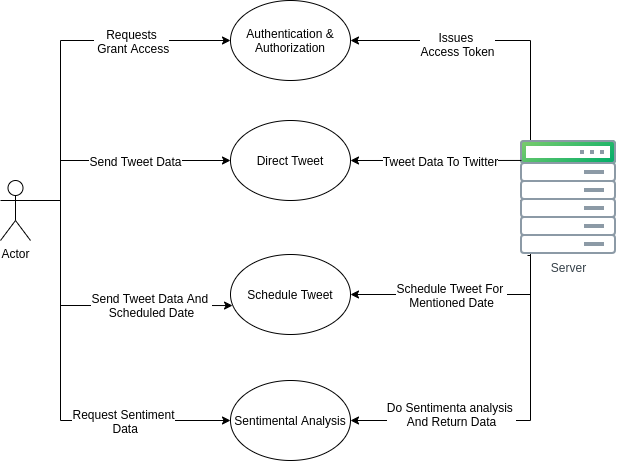

The diagram above was exported from draw.io. Its source (the exported page's mxGraphModel, read from the mxfile embedded in the PNG):
<mxGraphModel dx="868" dy="509" grid="1" gridSize="10" guides="1" tooltips="1" connect="1" arrows="1" fold="1" page="1" pageScale="1" pageWidth="827" pageHeight="1169" math="0" shadow="0">
  <root>
    <mxCell id="0" />
    <mxCell id="1" parent="0" />
    <mxCell id="sv7a6MG3JuH4QQT9cJGs-31" style="edgeStyle=orthogonalEdgeStyle;rounded=0;orthogonalLoop=1;jettySize=auto;html=1;exitX=1;exitY=0.5;exitDx=0;exitDy=0;entryX=1;entryY=0.5;entryDx=0;entryDy=0;" edge="1" parent="1" target="sv7a6MG3JuH4QQT9cJGs-20">
      <mxGeometry relative="1" as="geometry">
        <mxPoint x="620" y="270" as="sourcePoint" />
        <Array as="points">
          <mxPoint x="630" y="270" />
          <mxPoint x="630" y="490" />
        </Array>
      </mxGeometry>
    </mxCell>
    <mxCell id="sv7a6MG3JuH4QQT9cJGs-32" value="Do Sentimenta analysis &lt;br&gt;And Return Data" style="text;html=1;align=center;verticalAlign=middle;resizable=0;points=[];labelBackgroundColor=#ffffff;" vertex="1" connectable="0" parent="sv7a6MG3JuH4QQT9cJGs-31">
      <mxGeometry x="-0.6923" relative="1" as="geometry">
        <mxPoint x="-80" y="160" as="offset" />
      </mxGeometry>
    </mxCell>
    <mxCell id="sv7a6MG3JuH4QQT9cJGs-14" style="edgeStyle=orthogonalEdgeStyle;rounded=0;orthogonalLoop=1;jettySize=auto;html=1;exitX=1;exitY=0.3333333333333333;exitDx=0;exitDy=0;exitPerimeter=0;entryX=0;entryY=0.5;entryDx=0;entryDy=0;" edge="1" parent="1" source="sv7a6MG3JuH4QQT9cJGs-11" target="sv7a6MG3JuH4QQT9cJGs-13">
      <mxGeometry relative="1" as="geometry">
        <Array as="points">
          <mxPoint x="160" y="110" />
        </Array>
      </mxGeometry>
    </mxCell>
    <mxCell id="sv7a6MG3JuH4QQT9cJGs-15" value="Requests&lt;br&gt;&amp;nbsp;Grant Access" style="text;html=1;align=center;verticalAlign=middle;resizable=0;points=[];labelBackgroundColor=#ffffff;" vertex="1" connectable="0" parent="sv7a6MG3JuH4QQT9cJGs-14">
      <mxGeometry x="-0.1032" y="-47" relative="1" as="geometry">
        <mxPoint x="23" y="-29" as="offset" />
      </mxGeometry>
    </mxCell>
    <mxCell id="sv7a6MG3JuH4QQT9cJGs-21" style="edgeStyle=orthogonalEdgeStyle;rounded=0;orthogonalLoop=1;jettySize=auto;html=1;exitX=1;exitY=0.3333333333333333;exitDx=0;exitDy=0;exitPerimeter=0;entryX=0;entryY=0.5;entryDx=0;entryDy=0;" edge="1" parent="1" source="sv7a6MG3JuH4QQT9cJGs-11" target="sv7a6MG3JuH4QQT9cJGs-18">
      <mxGeometry relative="1" as="geometry">
        <Array as="points">
          <mxPoint x="160" y="230" />
        </Array>
      </mxGeometry>
    </mxCell>
    <mxCell id="sv7a6MG3JuH4QQT9cJGs-24" value="Send Tweet Data" style="text;html=1;align=center;verticalAlign=middle;resizable=0;points=[];labelBackgroundColor=#ffffff;" vertex="1" connectable="0" parent="sv7a6MG3JuH4QQT9cJGs-21">
      <mxGeometry x="0.2" relative="1" as="geometry">
        <mxPoint as="offset" />
      </mxGeometry>
    </mxCell>
    <mxCell id="sv7a6MG3JuH4QQT9cJGs-22" style="edgeStyle=orthogonalEdgeStyle;rounded=0;orthogonalLoop=1;jettySize=auto;html=1;exitX=1;exitY=0.3333333333333333;exitDx=0;exitDy=0;exitPerimeter=0;entryX=0.017;entryY=0.638;entryDx=0;entryDy=0;entryPerimeter=0;" edge="1" parent="1" source="sv7a6MG3JuH4QQT9cJGs-11" target="sv7a6MG3JuH4QQT9cJGs-19">
      <mxGeometry relative="1" as="geometry">
        <Array as="points">
          <mxPoint x="160" y="375" />
        </Array>
      </mxGeometry>
    </mxCell>
    <mxCell id="sv7a6MG3JuH4QQT9cJGs-27" value="Send Tweet Data And &lt;br&gt;Scheduled Date" style="text;html=1;align=center;verticalAlign=middle;resizable=0;points=[];labelBackgroundColor=#ffffff;" vertex="1" connectable="0" parent="sv7a6MG3JuH4QQT9cJGs-22">
      <mxGeometry x="0.3028" y="1" relative="1" as="geometry">
        <mxPoint x="25" as="offset" />
      </mxGeometry>
    </mxCell>
    <mxCell id="sv7a6MG3JuH4QQT9cJGs-23" style="edgeStyle=orthogonalEdgeStyle;rounded=0;orthogonalLoop=1;jettySize=auto;html=1;exitX=1;exitY=0.3333333333333333;exitDx=0;exitDy=0;exitPerimeter=0;entryX=0;entryY=0.5;entryDx=0;entryDy=0;" edge="1" parent="1" source="sv7a6MG3JuH4QQT9cJGs-11" target="sv7a6MG3JuH4QQT9cJGs-20">
      <mxGeometry relative="1" as="geometry">
        <Array as="points">
          <mxPoint x="160" y="270" />
          <mxPoint x="160" y="490" />
        </Array>
      </mxGeometry>
    </mxCell>
    <mxCell id="sv7a6MG3JuH4QQT9cJGs-30" value="Request Sentiment&lt;br&gt;&amp;nbsp;Data" style="text;html=1;align=center;verticalAlign=middle;resizable=0;points=[];labelBackgroundColor=#ffffff;" vertex="1" connectable="0" parent="sv7a6MG3JuH4QQT9cJGs-23">
      <mxGeometry x="0.4857" relative="1" as="geometry">
        <mxPoint as="offset" />
      </mxGeometry>
    </mxCell>
    <mxCell id="sv7a6MG3JuH4QQT9cJGs-11" value="Actor" style="shape=umlActor;verticalLabelPosition=bottom;labelBackgroundColor=#ffffff;verticalAlign=top;html=1;outlineConnect=0;" vertex="1" parent="1">
      <mxGeometry x="100" y="250" width="30" height="60" as="geometry" />
    </mxCell>
    <mxCell id="sv7a6MG3JuH4QQT9cJGs-16" style="edgeStyle=orthogonalEdgeStyle;rounded=0;orthogonalLoop=1;jettySize=auto;html=1;exitX=0;exitY=0.25;exitDx=0;exitDy=0;entryX=1;entryY=0.5;entryDx=0;entryDy=0;" edge="1" parent="1" source="sv7a6MG3JuH4QQT9cJGs-12" target="sv7a6MG3JuH4QQT9cJGs-13">
      <mxGeometry relative="1" as="geometry">
        <Array as="points">
          <mxPoint x="630" y="242" />
          <mxPoint x="630" y="110" />
        </Array>
      </mxGeometry>
    </mxCell>
    <mxCell id="sv7a6MG3JuH4QQT9cJGs-17" value="Issues &lt;br&gt;Access Token" style="text;html=1;align=center;verticalAlign=middle;resizable=0;points=[];labelBackgroundColor=#ffffff;" vertex="1" connectable="0" parent="sv7a6MG3JuH4QQT9cJGs-16">
      <mxGeometry x="0.322" y="3" relative="1" as="geometry">
        <mxPoint as="offset" />
      </mxGeometry>
    </mxCell>
    <mxCell id="sv7a6MG3JuH4QQT9cJGs-12" value="Server" style="aspect=fixed;perimeter=ellipsePerimeter;html=1;align=center;fontSize=12;verticalAlign=top;fontColor=#364149;shadow=0;dashed=0;image;image=img/lib/cumulus/rack_cumulus_linux.svg;" vertex="1" parent="1">
      <mxGeometry x="620" y="210" width="96" height="114" as="geometry" />
    </mxCell>
    <mxCell id="sv7a6MG3JuH4QQT9cJGs-13" value="Authentication &amp;amp; Authorization" style="ellipse;whiteSpace=wrap;html=1;" vertex="1" parent="1">
      <mxGeometry x="330" y="70" width="120" height="80" as="geometry" />
    </mxCell>
    <mxCell id="sv7a6MG3JuH4QQT9cJGs-25" style="edgeStyle=orthogonalEdgeStyle;rounded=0;orthogonalLoop=1;jettySize=auto;html=1;exitX=0.01;exitY=0.175;exitDx=0;exitDy=0;entryX=1;entryY=0.5;entryDx=0;entryDy=0;exitPerimeter=0;" edge="1" parent="1" source="sv7a6MG3JuH4QQT9cJGs-12" target="sv7a6MG3JuH4QQT9cJGs-18">
      <mxGeometry relative="1" as="geometry" />
    </mxCell>
    <mxCell id="sv7a6MG3JuH4QQT9cJGs-26" value="Tweet Data To Twitter" style="text;html=1;align=center;verticalAlign=middle;resizable=0;points=[];labelBackgroundColor=#ffffff;" vertex="1" connectable="0" parent="sv7a6MG3JuH4QQT9cJGs-25">
      <mxGeometry x="-0.1343" y="-4" relative="1" as="geometry">
        <mxPoint x="-6.96" y="4.029999999999999" as="offset" />
      </mxGeometry>
    </mxCell>
    <mxCell id="sv7a6MG3JuH4QQT9cJGs-18" value="Direct Tweet" style="ellipse;whiteSpace=wrap;html=1;" vertex="1" parent="1">
      <mxGeometry x="330" y="190" width="120" height="80" as="geometry" />
    </mxCell>
    <mxCell id="sv7a6MG3JuH4QQT9cJGs-28" style="edgeStyle=orthogonalEdgeStyle;rounded=0;orthogonalLoop=1;jettySize=auto;html=1;entryX=1;entryY=0.5;entryDx=0;entryDy=0;" edge="1" parent="1" target="sv7a6MG3JuH4QQT9cJGs-19">
      <mxGeometry relative="1" as="geometry">
        <mxPoint x="627" y="325" as="sourcePoint" />
        <Array as="points">
          <mxPoint x="630" y="325" />
          <mxPoint x="630" y="364" />
        </Array>
      </mxGeometry>
    </mxCell>
    <mxCell id="sv7a6MG3JuH4QQT9cJGs-29" value="Schedule Tweet For &lt;br&gt;Mentioned Date" style="text;html=1;align=center;verticalAlign=middle;resizable=0;points=[];labelBackgroundColor=#ffffff;" vertex="1" connectable="0" parent="sv7a6MG3JuH4QQT9cJGs-28">
      <mxGeometry x="-0.4607" y="-3" relative="1" as="geometry">
        <mxPoint x="-62" y="3" as="offset" />
      </mxGeometry>
    </mxCell>
    <mxCell id="sv7a6MG3JuH4QQT9cJGs-19" value="Schedule Tweet" style="ellipse;whiteSpace=wrap;html=1;" vertex="1" parent="1">
      <mxGeometry x="330" y="324" width="120" height="80" as="geometry" />
    </mxCell>
    <mxCell id="sv7a6MG3JuH4QQT9cJGs-20" value="Sentimental Analysis" style="ellipse;whiteSpace=wrap;html=1;" vertex="1" parent="1">
      <mxGeometry x="330" y="450" width="120" height="80" as="geometry" />
    </mxCell>
  </root>
</mxGraphModel>